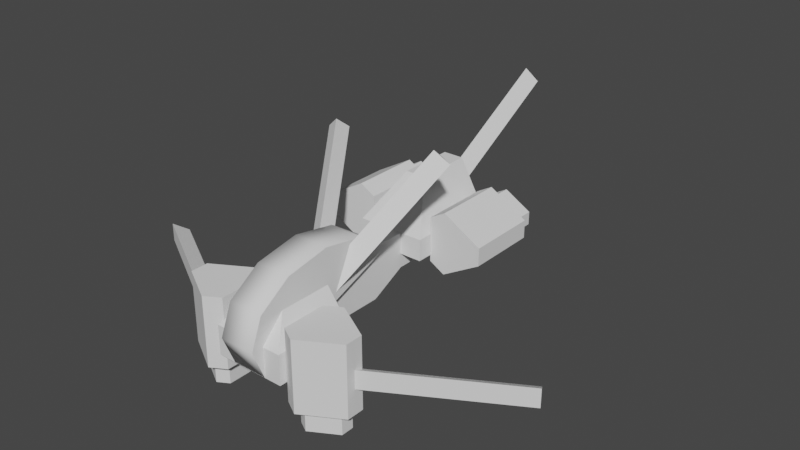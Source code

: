 # Source: dragonfly.blend  (saved by Blender 2.80.75; exported with 4.5.12 LTS)
import bpy
from mathutils import Matrix  # noqa: F401  (used for matrix-valued properties, if any)

bpy.ops.wm.read_factory_settings(use_empty=True)
scene = bpy.context.scene
scene.name = 'Scene'

# ---- collections
col_collection = bpy.data.collections.new('Collection'); scene.collection.children.link(col_collection)

# ---- world
world_world = bpy.data.worlds.new('World'); scene.world = world_world
world_world.use_nodes = True; world_world.node_tree.nodes.clear()
_N = world_world.node_tree.nodes; _L = world_world.node_tree.links
n0 = _N.new('ShaderNodeOutputWorld'); n0.name = 'World Output'; n0.location = (300, 300)
n1 = _N.new('ShaderNodeBackground'); n1.name = 'Background'; n1.location = (10, 300)
n1.inputs[0].default_value = (0.05088, 0.05088, 0.05088, 1.0)
_L.new(n1.outputs[0], n0.inputs[0])
n0.is_active_output = True
world_world.color = (0.05088, 0.05088, 0.05088)
world_world.use_sun_shadow = False
world_world.sun_shadow_jitter_overblur = 0.0

# ---- meshes
me_cylinder_004 = bpy.data.meshes.new('Cylinder.004')
me_cylinder_004.from_pydata([(1.48, 2.507, 1.457), (1.48, 1.307, 1.457), (0.8301, 2.507, 1.082), (0.8301, 1.307, 1.082), (0.5703, 2.507, 1.232), (0.5703, 1.307, 1.232), (0.5703, 2.507, 1.982), (0.5703, 1.307, 1.982), (0.8301, 2.507, 2.132), (0.8301, 1.307, 2.132), (1.48, 2.507, 1.757), (1.48, 1.307, 1.757), (0.6856, 2.867, 1.866), (0.8727, 2.867, 1.974), (0.6856, 2.507, 1.347), (0.8727, 2.507, 1.239), (0.8727, 2.867, 1.239), (0.6856, 2.867, 1.347), (0.8727, 2.507, 1.974), (0.6856, 2.507, 1.866), (1.322, 2.867, 1.715), (1.322, 2.867, 1.499), (1.322, 2.507, 1.499), (1.322, 2.507, 1.715), (0.8515, 2.867, 1.419), (0.8515, 2.867, 1.795), (1.177, 2.867, 1.607), (0.9357, 0.8867, 3.326), (0.03059, -0.681, 1.516), (1.166, 0.9741, 3.135), (0.261, -0.5936, 1.325), (0.8961, 1.13, 3.135), (-0.008952, -0.4377, 1.325), (1.52, -1.65, 0.3756), (1.52, -1.65, 1.576), (0.8701, -2.025, 0.3756), (0.8701, -2.025, 1.576), (0.6103, -1.875, 0.3756), (0.6103, -1.875, 1.576), (0.6103, -1.125, 0.3756), (0.6103, -1.125, 1.576), (0.8701, -0.975, 0.3756), (0.8701, -0.975, 1.576), (1.52, -1.35, 0.3756), (1.52, -1.35, 1.576), (0.7256, -1.241, 0.01556), (0.9127, -1.133, 0.01556), (0.7256, -1.759, 0.3756), (0.9127, -1.867, 0.3756), (0.9127, -1.867, 0.01556), (0.7256, -1.759, 0.01556), (0.9127, -1.133, 0.3756), (0.7256, -1.241, 0.3756), (1.362, -1.392, 0.01556), (1.362, -1.608, 0.01556), (1.362, -1.608, 0.3756), (1.362, -1.392, 0.3756), (0.8915, -1.688, 0.01556), (0.8915, -1.312, 0.01556), (1.217, -1.5, 0.01556), (3.662, -0.2666, 1.106), (1.445, -1.547, 1.106), (3.662, -0.2666, 0.7941), (1.445, -1.547, 0.7941), (3.527, -0.03276, 0.95), (1.31, -1.313, 0.95), (-1.48, 2.507, 1.457), (-1.48, 1.307, 1.457), (-0.8301, 2.507, 1.082), (-0.8301, 1.307, 1.082), (-0.5703, 2.507, 1.232), (-0.5703, 1.307, 1.232), (-0.5703, 2.507, 1.982), (-0.5703, 1.307, 1.982), (-0.8301, 2.507, 2.132), (-0.8301, 1.307, 2.132), (-1.48, 2.507, 1.757), (-1.48, 1.307, 1.757), (-0.6856, 2.867, 1.866), (-0.8727, 2.867, 1.974), (-0.6856, 2.507, 1.347), (-0.8727, 2.507, 1.239), (-0.8727, 2.867, 1.239), (-0.6856, 2.867, 1.347), (-0.8727, 2.507, 1.974), (-0.6856, 2.507, 1.866), (-1.322, 2.867, 1.715), (-1.322, 2.867, 1.499), (-1.322, 2.507, 1.499), (-1.322, 2.507, 1.715), (-0.8515, 2.867, 1.419), (-0.8515, 2.867, 1.795), (-1.177, 2.867, 1.607), (-0.9357, 0.8867, 3.326), (-0.03059, -0.681, 1.516), (-1.166, 0.9741, 3.135), (-0.261, -0.5936, 1.325), (-0.8961, 1.13, 3.135), (0.008952, -0.4377, 1.325), (-1.52, -1.65, 0.3756), (-1.52, -1.65, 1.576), (-0.8701, -2.025, 0.3756), (-0.8701, -2.025, 1.576), (-0.6103, -1.875, 0.3756), (-0.6103, -1.875, 1.576), (-0.6103, -1.125, 0.3756), (-0.6103, -1.125, 1.576), (-0.8701, -0.975, 0.3756), (-0.8701, -0.975, 1.576), (-1.52, -1.35, 0.3756), (-1.52, -1.35, 1.576), (-0.7256, -1.241, 0.01556), (-0.9127, -1.133, 0.01556), (-0.7256, -1.759, 0.3756), (-0.9127, -1.867, 0.3756), (-0.9127, -1.867, 0.01556), (-0.7256, -1.759, 0.01556), (-0.9127, -1.133, 0.3756), (-0.7256, -1.241, 0.3756), (-1.362, -1.392, 0.01556), (-1.362, -1.608, 0.01556), (-1.362, -1.608, 0.3756), (-1.362, -1.392, 0.3756), (-0.8915, -1.688, 0.01556), (-0.8915, -1.312, 0.01556), (-1.217, -1.5, 0.01556), (-3.662, -0.2666, 1.106), (-1.445, -1.547, 1.106), (-3.662, -0.2666, 0.7941), (-1.445, -1.547, 0.7941), (-3.527, -0.03276, 0.95), (-1.31, -1.313, 0.95), (-0.576, 1.04, 1.34), (0.576, 1.04, 1.34), (-0.576, 2.6, 1.34), (0.576, 2.6, 1.34), (-0.576, 2.6, 1.7), (-0.576, 1.04, 1.7), (0.576, 1.04, 1.7), (0.576, 2.6, 1.7), (-0.1728, 2.6, 2.42), (-0.1728, 1.64, 2.42), (0.1728, 1.64, 2.42), (0.1728, 2.6, 2.42), (-0.3, 0.599, 1.7), (0.3, 0.599, 1.7), (-0.3, -1.999, 0.7), (0.3, -1.999, 0.7), (-0.3, -2.2, 1.2), (0.3, -2.2, 1.2), (-0.3, -1.999, 1.7), (0.3, -1.999, 1.7), (-0.3, -1.45, 2.066), (0.3, -1.45, 2.066), (-0.3, -0.7, 2.2), (0.3, -0.7, 2.2), (-0.3, 0.05, 2.066), (0.3, 0.05, 2.066), (-0.6, -2.0, 0.7), (0.6, -2.0, 0.7), (-0.6, -0.7, 0.7), (0.6, -0.7, 0.7), (-0.6, -0.7, 1.2), (-0.6, -2.0, 1.2), (0.6, -2.0, 1.2), (0.6, -0.7, 1.2), (-0.3, -0.7, 1.6), (-0.3, -1.6, 1.6), (0.3, -1.6, 1.6), (0.3, -0.7, 1.6), (-5.771e-07, 4.592, 3.346), (-1.729e-08, 2.375, 2.066), (0.1559, 4.727, 3.112), (0.1559, 2.51, 1.832), (-0.1559, 4.727, 3.112), (-0.1559, 2.51, 1.832), (-0.2, -0.7, 1.7), (0.2, -0.7, 1.7), (-0.2, 1.04, 1.7), (0.2, 1.04, 1.7), (-0.2, 0.44, 0.8), (-0.2, -0.7, 0.8), (0.2, -0.7, 0.8), (0.2, 0.44, 0.8), (0.2, 1.04, 1.1), (-0.2, 1.04, 1.1), (0.2, 2.44, 1.34), (-0.2, 2.44, 1.34), (0.2, 2.14, 1.1), (-0.2, 2.14, 1.1)], [], [(0, 3, 2), (3, 4, 2), (4, 7, 6), (7, 8, 6), (7, 5, 1), (9, 10, 8), (11, 0, 10), (6, 8, 10), (15, 21, 22), (21, 24, 26), (18, 20, 13), (15, 17, 16), (12, 18, 13), (21, 23, 22), (19, 17, 14), (25, 26, 24), (20, 21, 26), (13, 26, 25), (12, 13, 25), (12, 24, 17), (16, 17, 24), (27, 30, 29), (30, 31, 29), (31, 28, 27), (27, 29, 31), (34, 35, 33), (36, 37, 35), (38, 39, 37), (40, 41, 39), (40, 38, 34), (42, 43, 41), (44, 33, 43), (39, 41, 43), (48, 54, 55), (49, 59, 54), (56, 46, 51), (48, 50, 49), (45, 51, 46), (54, 56, 55), (52, 50, 47), (58, 59, 57), (53, 54, 59), (46, 59, 58), (45, 46, 58), (45, 57, 50), (49, 50, 57), (61, 62, 60), (63, 64, 62), (64, 61, 60), (60, 62, 64), (66, 69, 67), (70, 69, 68), (70, 73, 71), (74, 73, 72), (75, 77, 67), (76, 75, 74), (66, 77, 76), (72, 70, 68), (87, 81, 88), (87, 90, 82), (84, 86, 89), (83, 81, 82), (78, 84, 85), (89, 87, 88), (83, 85, 80), (91, 90, 92), (86, 92, 87), (79, 92, 86), (78, 91, 79), (90, 78, 83), (82, 90, 83), (93, 96, 94), (97, 96, 95), (97, 94, 98), (93, 97, 95), (101, 100, 99), (103, 102, 101), (105, 104, 103), (107, 106, 105), (108, 110, 100), (109, 108, 107), (99, 110, 109), (105, 103, 101), (120, 114, 121), (125, 115, 120), (112, 122, 117), (116, 114, 115), (111, 117, 118), (122, 120, 121), (116, 118, 113), (124, 123, 125), (119, 125, 120), (112, 125, 119), (111, 124, 112), (123, 111, 116), (115, 123, 116), (128, 127, 126), (130, 129, 128), (130, 127, 131), (126, 130, 128), (134, 133, 132), (136, 143, 139), (135, 138, 133), (132, 136, 134), (134, 139, 135), (142, 140, 141), (138, 141, 137), (139, 142, 138), (136, 141, 140), (138, 132, 133), (155, 153, 147), (154, 156, 146), (147, 148, 146), (149, 150, 148), (151, 152, 150), (153, 154, 152), (155, 156, 154), (157, 144, 156), (145, 146, 144), (160, 159, 158), (164, 167, 163), (160, 165, 161), (159, 163, 158), (161, 164, 159), (158, 162, 160), (165, 168, 164), (162, 167, 166), (162, 169, 165), (171, 172, 170), (172, 175, 174), (174, 171, 170), (170, 172, 174), (178, 176, 177), (182, 181, 180), (177, 182, 183), (176, 178, 180), (183, 184, 179), (178, 187, 189), (178, 185, 180), (183, 180, 185), (187, 186, 188), (184, 185, 189), (179, 184, 188), (0, 1, 3), (3, 5, 4), (4, 5, 7), (7, 9, 8), (5, 3, 1), (1, 11, 9), (9, 7, 1), (9, 11, 10), (11, 1, 0), (10, 0, 6), (0, 2, 6), (2, 4, 6), (15, 16, 21), (21, 16, 24), (18, 23, 20), (15, 14, 17), (12, 19, 18), (21, 20, 23), (19, 12, 17), (13, 20, 26), (12, 25, 24), (27, 28, 30), (30, 32, 31), (31, 32, 28), (34, 36, 35), (36, 38, 37), (38, 40, 39), (40, 42, 41), (38, 36, 34), (34, 44, 42), (42, 40, 34), (42, 44, 43), (44, 34, 33), (43, 33, 39), (33, 35, 39), (35, 37, 39), (48, 49, 54), (49, 57, 59), (56, 53, 46), (48, 47, 50), (45, 52, 51), (54, 53, 56), (52, 45, 50), (46, 53, 59), (45, 58, 57), (61, 63, 62), (63, 65, 64), (64, 65, 61), (66, 68, 69), (70, 71, 69), (70, 72, 73), (74, 75, 73), (67, 69, 71), (71, 73, 67), (73, 75, 67), (76, 77, 75), (66, 67, 77), (68, 66, 72), (66, 76, 72), (76, 74, 72), (87, 82, 81), (87, 92, 90), (84, 79, 86), (83, 80, 81), (78, 79, 84), (89, 86, 87), (83, 78, 85), (79, 91, 92), (90, 91, 78), (93, 95, 96), (97, 98, 96), (97, 93, 94), (101, 102, 100), (103, 104, 102), (105, 106, 104), (107, 108, 106), (100, 102, 104), (104, 106, 100), (106, 108, 100), (109, 110, 108), (99, 100, 110), (101, 99, 105), (99, 109, 105), (109, 107, 105), (120, 115, 114), (125, 123, 115), (112, 119, 122), (116, 113, 114), (111, 112, 117), (122, 119, 120), (116, 111, 118), (112, 124, 125), (123, 124, 111), (128, 129, 127), (130, 131, 129), (130, 126, 127), (134, 135, 133), (136, 140, 143), (135, 139, 138), (132, 137, 136), (134, 136, 139), (142, 143, 140), (138, 142, 141), (139, 143, 142), (136, 137, 141), (138, 137, 132), (149, 147, 151), (147, 145, 157), (151, 147, 153), (157, 155, 147), (156, 144, 146), (146, 148, 150), (150, 152, 146), (152, 154, 146), (147, 149, 148), (149, 151, 150), (151, 153, 152), (153, 155, 154), (155, 157, 156), (157, 145, 144), (145, 147, 146), (160, 161, 159), (164, 168, 167), (160, 162, 165), (159, 164, 163), (161, 165, 164), (158, 163, 162), (165, 169, 168), (162, 163, 167), (162, 166, 169), (171, 173, 172), (172, 173, 175), (174, 175, 171), (178, 177, 179), (182, 180, 183), (177, 183, 179), (176, 180, 181), (178, 189, 185), (183, 185, 184), (187, 188, 189), (184, 189, 188), (179, 188, 186)])
me_cylinder_004.polygons.foreach_set('use_smooth', [0, 0, 0, 0, 0, 0, 0, 0, 0, 0, 0, 0, 0, 0, 0, 0, 0, 0, 0, 0, 0, 0, 0, 0, 0, 0, 0, 0, 0, 0, 0, 0, 0, 0, 0, 0, 0, 0, 0, 0, 0, 0, 0, 0, 0, 0, 0, 0, 0, 0, 0, 0, 0, 0, 0, 0, 0, 0, 0, 0, 0, 0, 0, 0, 0, 0, 0, 0, 0, 0, 0, 0, 0, 0, 0, 0, 0, 0, 0, 0, 0, 0, 0, 0, 0, 0, 0, 0, 0, 0, 0, 0, 0, 0, 0, 0, 0, 0, 0, 0, 0, 0, 0, 0, 0, 0, 0, 0, 0, 0, 0, 0, 1, 1, 1, 1, 1, 1, 0, 0, 0, 0, 0, 0, 0, 0, 0, 0, 0, 0, 0, 0, 0, 0, 0, 0, 0, 0, 0, 0, 0, 0, 0, 0, 0, 0, 0, 0, 0, 0, 0, 0, 0, 0, 0, 0, 0, 0, 0, 0, 0, 0, 0, 0, 0, 0, 0, 0, 0, 0, 0, 0, 0, 0, 0, 0, 0, 0, 0, 0, 0, 0, 0, 0, 0, 0, 0, 0, 0, 0, 0, 0, 0, 0, 0, 0, 0, 0, 0, 0, 0, 0, 0, 0, 0, 0, 0, 0, 0, 0, 0, 0, 0, 0, 0, 0, 0, 0, 0, 0, 0, 0, 0, 0, 0, 0, 0, 0, 0, 0, 0, 0, 0, 0, 0, 0, 0, 0, 0, 0, 0, 0, 0, 0, 0, 0, 0, 0, 0, 0, 0, 0, 0, 0, 0, 0, 0, 1, 1, 1, 1, 1, 1, 0, 0, 0, 0, 0, 0, 0, 0, 0, 0, 0, 0, 0, 0, 0, 0, 0, 0, 0, 0, 0, 0])
_uv = me_cylinder_004.uv_layers.new(name='UVMap')
_uv.uv.foreach_set('vector', [0.05878, 0.2251, 0.1807, 0.4202, 0.1807, 0.2251, 0.01, 0.4202, 0.05878, 0.2251, 0.01, 0.2251, 0.05878, 0.2251, 0.1807, 0.4202, 0.1807, 0.2251, 0.01, 0.4202, 0.05878, 0.2251, 0.01, 0.2251, 0.3063, 0.3958, 0.2007, 0.3349, 0.3063, 0.2251, 0.05878, 0.4202, 0.1807, 0.2251, 0.05878, 0.2251, 0.01, 0.4202, 0.05878, 0.2251, 0.01, 0.2251, 0.2007, 0.3349, 0.2007, 0.2861, 0.3063, 0.2251, 0.6422, 0.2833, 0.5579, 0.3418, 0.5579, 0.2833, 0.425, 0.4163, 0.412, 0.3399, 0.4425, 0.3928, 0.5579, 0.2833, 0.6422, 0.3418, 0.5579, 0.3418, 0.5228, 0.2833, 0.5579, 0.3418, 0.5228, 0.3418, 0.5228, 0.3418, 0.5579, 0.2833, 0.5579, 0.3418, 0.5579, 0.3418, 0.5228, 0.2833, 0.5579, 0.2833, 0.6422, 0.2833, 0.5579, 0.3418, 0.5579, 0.2833, 0.4848, 0.148, 0.4542, 0.09504, 0.5154, 0.09504, 0.4601, 0.4163, 0.425, 0.4163, 0.4425, 0.3928, 0.5022, 0.3433, 0.4425, 0.3928, 0.4731, 0.3399, 0.4847, 0.3129, 0.5022, 0.3433, 0.4731, 0.3399, 0.4847, 0.3129, 0.412, 0.3399, 0.4004, 0.3129, 0.3828, 0.3433, 0.4004, 0.3129, 0.412, 0.3399, 0.99, 0.1457, 0.5738, 0.09504, 0.99, 0.09504, 0.99, 0.09504, 0.5738, 0.1457, 0.5738, 0.09504, 0.5738, 0.09504, 0.99, 0.1457, 0.5738, 0.1457, 0.7061, 0.3086, 0.6622, 0.334, 0.6622, 0.2833, 0.1807, 0.2051, 0.05878, 0.01, 0.1807, 0.01, 0.05878, 0.2051, 0.01, 0.01, 0.05878, 0.01, 0.1807, 0.2051, 0.05878, 0.01, 0.1807, 0.01, 0.05878, 0.2051, 0.01, 0.01, 0.05878, 0.01, 0.3063, 0.1807, 0.2007, 0.1198, 0.3063, 0.01, 0.1807, 0.2051, 0.05878, 0.01, 0.1807, 0.01, 0.05878, 0.2051, 0.01, 0.01, 0.05878, 0.01, 0.3063, 0.01, 0.3486, 0.03439, 0.3486, 0.1563, 0.5579, 0.3418, 0.6422, 0.2833, 0.6422, 0.3418, 0.3828, 0.3433, 0.4425, 0.3928, 0.425, 0.4163, 0.5579, 0.3418, 0.6422, 0.2833, 0.6422, 0.3418, 0.5579, 0.3418, 0.5228, 0.2833, 0.5579, 0.2833, 0.5579, 0.2833, 0.5228, 0.3418, 0.5228, 0.2833, 0.5228, 0.2833, 0.5579, 0.3418, 0.5228, 0.3418, 0.5579, 0.3418, 0.6422, 0.2833, 0.6422, 0.3418, 0.4848, 0.148, 0.4542, 0.09504, 0.5154, 0.09504, 0.4601, 0.4163, 0.425, 0.4163, 0.4425, 0.3928, 0.5022, 0.3433, 0.4425, 0.3928, 0.4731, 0.3399, 0.4847, 0.3129, 0.5022, 0.3433, 0.4731, 0.3399, 0.4847, 0.3129, 0.412, 0.3399, 0.4004, 0.3129, 0.3828, 0.3433, 0.4004, 0.3129, 0.412, 0.3399, 0.5738, 0.1457, 0.99, 0.09504, 0.99, 0.1457, 0.5738, 0.1457, 0.99, 0.09504, 0.99, 0.1457, 0.5738, 0.09504, 0.99, 0.1457, 0.5738, 0.1457, 0.6622, 0.2833, 0.7061, 0.3086, 0.6622, 0.334, 0.05878, 0.2251, 0.1807, 0.4202, 0.05878, 0.4202, 0.05878, 0.2251, 0.01, 0.4202, 0.01, 0.2251, 0.05878, 0.2251, 0.1807, 0.4202, 0.05878, 0.4202, 0.05878, 0.2251, 0.01, 0.4202, 0.01, 0.2251, 0.3486, 0.2495, 0.3486, 0.3714, 0.3063, 0.3958, 0.1807, 0.2251, 0.05878, 0.4202, 0.05878, 0.2251, 0.05878, 0.2251, 0.01, 0.4202, 0.01, 0.2251, 0.3063, 0.3958, 0.2007, 0.3349, 0.2007, 0.2861, 0.5579, 0.2833, 0.6422, 0.3418, 0.5579, 0.3418, 0.4847, 0.3129, 0.412, 0.3399, 0.4004, 0.3129, 0.5579, 0.3418, 0.6422, 0.2833, 0.6422, 0.3418, 0.5579, 0.2833, 0.5228, 0.3418, 0.5228, 0.2833, 0.5228, 0.2833, 0.5579, 0.3418, 0.5228, 0.3418, 0.5228, 0.3418, 0.5579, 0.2833, 0.5579, 0.3418, 0.5579, 0.2833, 0.6422, 0.3418, 0.5579, 0.3418, 0.5154, 0.09504, 0.4848, 0.148, 0.4542, 0.09504, 0.5022, 0.3433, 0.4731, 0.3399, 0.4847, 0.3129, 0.4601, 0.4163, 0.4731, 0.3399, 0.5022, 0.3433, 0.425, 0.4163, 0.4425, 0.3928, 0.4601, 0.4163, 0.412, 0.3399, 0.425, 0.4163, 0.3828, 0.3433, 0.4004, 0.3129, 0.412, 0.3399, 0.3828, 0.3433, 0.5738, 0.1457, 0.99, 0.09504, 0.99, 0.1457, 0.99, 0.1457, 0.5738, 0.09504, 0.99, 0.09504, 0.99, 0.09504, 0.5738, 0.1457, 0.5738, 0.09504, 0.6622, 0.2833, 0.7061, 0.3086, 0.6622, 0.334, 0.05878, 0.01, 0.1807, 0.2051, 0.1807, 0.01, 0.01, 0.01, 0.05878, 0.2051, 0.05878, 0.01, 0.05878, 0.01, 0.1807, 0.2051, 0.1807, 0.01, 0.01, 0.01, 0.05878, 0.2051, 0.05878, 0.01, 0.2007, 0.07097, 0.3063, 0.01, 0.3486, 0.03439, 0.05878, 0.01, 0.1807, 0.2051, 0.1807, 0.01, 0.01, 0.01, 0.05878, 0.2051, 0.05878, 0.01, 0.2007, 0.07097, 0.3063, 0.01, 0.3486, 0.03439, 0.6422, 0.3418, 0.5579, 0.2833, 0.6422, 0.2833, 0.4731, 0.3399, 0.4004, 0.3129, 0.4847, 0.3129, 0.6422, 0.3418, 0.5579, 0.2833, 0.6422, 0.2833, 0.5228, 0.3418, 0.5579, 0.2833, 0.5579, 0.3418, 0.5579, 0.3418, 0.5228, 0.2833, 0.5579, 0.2833, 0.5579, 0.2833, 0.5228, 0.3418, 0.5228, 0.2833, 0.6422, 0.3418, 0.5579, 0.2833, 0.6422, 0.2833, 0.4542, 0.09504, 0.5154, 0.09504, 0.4848, 0.148, 0.5022, 0.3433, 0.4731, 0.3399, 0.4847, 0.3129, 0.4601, 0.4163, 0.4731, 0.3399, 0.5022, 0.3433, 0.425, 0.4163, 0.4425, 0.3928, 0.4601, 0.4163, 0.412, 0.3399, 0.425, 0.4163, 0.3828, 0.3433, 0.4004, 0.3129, 0.412, 0.3399, 0.3828, 0.3433, 0.5738, 0.09504, 0.99, 0.1457, 0.5738, 0.1457, 0.5738, 0.09504, 0.99, 0.1457, 0.5738, 0.1457, 0.5738, 0.1457, 0.99, 0.09504, 0.99, 0.1457, 0.6622, 0.334, 0.6622, 0.2833, 0.7061, 0.3086, 0.8027, 0.7364, 0.99, 0.99, 0.8027, 0.99, 0.1973, 0.4469, 0.07556, 0.564, 0.01, 0.4469, 0.7164, 0.505, 0.7749, 0.7586, 0.7164, 0.7586, 0.7749, 0.7586, 0.7164, 0.505, 0.7749, 0.505, 0.6964, 0.7586, 0.6378, 0.5713, 0.6964, 0.5713, 0.6814, 0.8524, 0.5253, 0.7962, 0.6814, 0.7962, 0.5365, 0.3738, 0.6889, 0.4956, 0.5365, 0.5611, 0.5165, 0.4399, 0.3823, 0.596, 0.5165, 0.6935, 0.5165, 0.4399, 0.3823, 0.596, 0.3823, 0.4399, 0.6964, 0.5713, 0.6378, 0.7586, 0.6378, 0.5713, 0.296, 0.6031, 0.1744, 0.5797, 0.01129, 0.7549, 0.296, 0.6031, 0.402, 0.6673, 0.01129, 0.7549, 0.01, 0.8924, 0.09762, 0.99, 0.01, 0.99, 0.09762, 0.8924, 0.1852, 0.99, 0.09762, 0.99, 0.1852, 0.8924, 0.2925, 0.99, 0.1852, 0.99, 0.2925, 0.8924, 0.4164, 0.99, 0.2925, 0.99, 0.4164, 0.8924, 0.5403, 0.99, 0.4164, 0.99, 0.5403, 0.8924, 0.6476, 0.99, 0.5403, 0.99, 0.4626, 0.8724, 0.01, 0.7749, 0.4626, 0.7749, 0.7949, 0.505, 0.99, 0.7163, 0.7949, 0.7163, 0.1672, 0.5488, 0.3136, 0.4568, 0.3623, 0.5488, 0.6178, 0.7762, 0.5365, 0.5811, 0.6178, 0.5811, 0.5365, 0.5811, 0.6178, 0.7762, 0.5365, 0.7762, 0.7827, 0.99, 0.7014, 0.7786, 0.7827, 0.7786, 0.7827, 0.99, 0.7014, 0.7786, 0.7827, 0.7786, 0.99, 0.485, 0.8437, 0.4037, 0.7786, 0.485, 0.99, 0.485, 0.8437, 0.4037, 0.99, 0.4037, 0.8465, 0.3606, 0.7002, 0.4256, 0.6514, 0.3606, 0.5738, 0.1457, 0.99, 0.09504, 0.99, 0.1457, 0.5738, 0.09504, 0.99, 0.1457, 0.5738, 0.1457, 0.99, 0.1457, 0.5738, 0.09504, 0.99, 0.09504, 0.6622, 0.334, 0.6622, 0.2833, 0.7061, 0.3086, 0.3692, 0.01, 0.3692, 0.2929, 0.4342, 0.2929, 0.99, 0.07504, 0.99, 0.01, 0.8046, 0.01, 0.99, 0.1657, 0.99, 0.3121, 0.8046, 0.3121, 0.99, 0.1657, 0.7071, 0.1657, 0.8046, 0.3121, 0.8046, 0.3121, 0.7071, 0.2633, 0.7071, 0.1657, 0.7071, 0.1657, 0.4794, 0.2243, 0.5282, 0.2633, 0.7071, 0.1657, 0.7071, 0.2633, 0.8046, 0.3121, 0.8046, 0.07504, 0.8046, 0.01, 0.6956, 0.01, 0.4542, 0.01, 0.4542, 0.07504, 0.5167, 0.07504, 0.6956, 0.07504, 0.6956, 0.01, 0.5167, 0.01, 0.7071, 0.1657, 0.7071, 0.2633, 0.5282, 0.2633, 0.05878, 0.2251, 0.05878, 0.4202, 0.1807, 0.4202, 0.01, 0.4202, 0.05878, 0.4202, 0.05878, 0.2251, 0.05878, 0.2251, 0.05878, 0.4202, 0.1807, 0.4202, 0.01, 0.4202, 0.05878, 0.4202, 0.05878, 0.2251, 0.2007, 0.3349, 0.2007, 0.2861, 0.3063, 0.2251, 0.3063, 0.2251, 0.3486, 0.2495, 0.3486, 0.3714, 0.3486, 0.3714, 0.3063, 0.3958, 0.3063, 0.2251, 0.05878, 0.4202, 0.1807, 0.4202, 0.1807, 0.2251, 0.01, 0.4202, 0.05878, 0.4202, 0.05878, 0.2251, 0.3063, 0.2251, 0.3486, 0.2495, 0.2007, 0.3349, 0.3486, 0.2495, 0.3486, 0.3714, 0.2007, 0.3349, 0.3486, 0.3714, 0.3063, 0.3958, 0.2007, 0.3349, 0.6422, 0.2833, 0.6422, 0.3418, 0.5579, 0.3418, 0.425, 0.4163, 0.3828, 0.3433, 0.412, 0.3399, 0.5579, 0.2833, 0.6422, 0.2833, 0.6422, 0.3418, 0.5228, 0.2833, 0.5579, 0.2833, 0.5579, 0.3418, 0.5228, 0.3418, 0.5228, 0.2833, 0.5579, 0.2833, 0.5579, 0.3418, 0.5228, 0.3418, 0.5228, 0.2833, 0.6422, 0.2833, 0.6422, 0.3418, 0.5579, 0.3418, 0.5022, 0.3433, 0.4601, 0.4163, 0.4425, 0.3928, 0.4847, 0.3129, 0.4731, 0.3399, 0.412, 0.3399, 0.99, 0.1457, 0.5738, 0.1457, 0.5738, 0.09504, 0.99, 0.09504, 0.99, 0.1457, 0.5738, 0.1457, 0.5738, 0.09504, 0.99, 0.09504, 0.99, 0.1457, 0.1807, 0.2051, 0.05878, 0.2051, 0.05878, 0.01, 0.05878, 0.2051, 0.01, 0.2051, 0.01, 0.01, 0.1807, 0.2051, 0.05878, 0.2051, 0.05878, 0.01, 0.05878, 0.2051, 0.01, 0.2051, 0.01, 0.01, 0.2007, 0.1198, 0.2007, 0.07097, 0.3063, 0.01, 0.3063, 0.01, 0.3486, 0.03439, 0.3486, 0.1563, 0.3486, 0.1563, 0.3063, 0.1807, 0.3063, 0.01, 0.1807, 0.2051, 0.05878, 0.2051, 0.05878, 0.01, 0.05878, 0.2051, 0.01, 0.2051, 0.01, 0.01, 0.3486, 0.1563, 0.3063, 0.1807, 0.3063, 0.01, 0.3063, 0.1807, 0.2007, 0.1198, 0.3063, 0.01, 0.2007, 0.1198, 0.2007, 0.07097, 0.3063, 0.01, 0.5579, 0.3418, 0.5579, 0.2833, 0.6422, 0.2833, 0.3828, 0.3433, 0.412, 0.3399, 0.4425, 0.3928, 0.5579, 0.3418, 0.5579, 0.2833, 0.6422, 0.2833, 0.5579, 0.3418, 0.5228, 0.3418, 0.5228, 0.2833, 0.5579, 0.2833, 0.5579, 0.3418, 0.5228, 0.3418, 0.5228, 0.2833, 0.5579, 0.2833, 0.5579, 0.3418, 0.5579, 0.3418, 0.5579, 0.2833, 0.6422, 0.2833, 0.5022, 0.3433, 0.4601, 0.4163, 0.4425, 0.3928, 0.4847, 0.3129, 0.4731, 0.3399, 0.412, 0.3399, 0.5738, 0.1457, 0.5738, 0.09504, 0.99, 0.09504, 0.5738, 0.1457, 0.5738, 0.09504, 0.99, 0.09504, 0.5738, 0.09504, 0.99, 0.09504, 0.99, 0.1457, 0.05878, 0.2251, 0.1807, 0.2251, 0.1807, 0.4202, 0.05878, 0.2251, 0.05878, 0.4202, 0.01, 0.4202, 0.05878, 0.2251, 0.1807, 0.2251, 0.1807, 0.4202, 0.05878, 0.2251, 0.05878, 0.4202, 0.01, 0.4202, 0.3063, 0.3958, 0.2007, 0.3349, 0.2007, 0.2861, 0.2007, 0.2861, 0.3063, 0.2251, 0.3063, 0.3958, 0.3063, 0.2251, 0.3486, 0.2495, 0.3063, 0.3958, 0.1807, 0.2251, 0.1807, 0.4202, 0.05878, 0.4202, 0.05878, 0.2251, 0.05878, 0.4202, 0.01, 0.4202, 0.2007, 0.2861, 0.3063, 0.2251, 0.3063, 0.3958, 0.3063, 0.2251, 0.3486, 0.2495, 0.3063, 0.3958, 0.3486, 0.2495, 0.3486, 0.3714, 0.3063, 0.3958, 0.5579, 0.2833, 0.6422, 0.2833, 0.6422, 0.3418, 0.4847, 0.3129, 0.4731, 0.3399, 0.412, 0.3399, 0.5579, 0.3418, 0.5579, 0.2833, 0.6422, 0.2833, 0.5579, 0.2833, 0.5579, 0.3418, 0.5228, 0.3418, 0.5228, 0.2833, 0.5579, 0.2833, 0.5579, 0.3418, 0.5228, 0.3418, 0.5228, 0.2833, 0.5579, 0.2833, 0.5579, 0.2833, 0.6422, 0.2833, 0.6422, 0.3418, 0.4601, 0.4163, 0.4425, 0.3928, 0.4731, 0.3399, 0.412, 0.3399, 0.4425, 0.3928, 0.425, 0.4163, 0.5738, 0.1457, 0.5738, 0.09504, 0.99, 0.09504, 0.99, 0.1457, 0.5738, 0.1457, 0.5738, 0.09504, 0.99, 0.09504, 0.99, 0.1457, 0.5738, 0.1457, 0.05878, 0.01, 0.05878, 0.2051, 0.1807, 0.2051, 0.01, 0.01, 0.01, 0.2051, 0.05878, 0.2051, 0.05878, 0.01, 0.05878, 0.2051, 0.1807, 0.2051, 0.01, 0.01, 0.01, 0.2051, 0.05878, 0.2051, 0.3486, 0.03439, 0.3486, 0.1563, 0.3063, 0.1807, 0.3063, 0.1807, 0.2007, 0.1198, 0.3486, 0.03439, 0.2007, 0.1198, 0.2007, 0.07097, 0.3486, 0.03439, 0.05878, 0.01, 0.05878, 0.2051, 0.1807, 0.2051, 0.01, 0.01, 0.01, 0.2051, 0.05878, 0.2051, 0.3486, 0.03439, 0.3486, 0.1563, 0.2007, 0.07097, 0.3486, 0.1563, 0.3063, 0.1807, 0.2007, 0.07097, 0.3063, 0.1807, 0.2007, 0.1198, 0.2007, 0.07097, 0.6422, 0.3418, 0.5579, 0.3418, 0.5579, 0.2833, 0.4731, 0.3399, 0.412, 0.3399, 0.4004, 0.3129, 0.6422, 0.3418, 0.5579, 0.3418, 0.5579, 0.2833, 0.5228, 0.3418, 0.5228, 0.2833, 0.5579, 0.2833, 0.5579, 0.3418, 0.5228, 0.3418, 0.5228, 0.2833, 0.5579, 0.2833, 0.5579, 0.3418, 0.5228, 0.3418, 0.6422, 0.3418, 0.5579, 0.3418, 0.5579, 0.2833, 0.4601, 0.4163, 0.4425, 0.3928, 0.4731, 0.3399, 0.412, 0.3399, 0.4425, 0.3928, 0.425, 0.4163, 0.5738, 0.09504, 0.99, 0.09504, 0.99, 0.1457, 0.5738, 0.09504, 0.99, 0.09504, 0.99, 0.1457, 0.5738, 0.1457, 0.5738, 0.09504, 0.99, 0.09504, 0.8027, 0.7364, 0.99, 0.7364, 0.99, 0.99, 0.1973, 0.4469, 0.1318, 0.564, 0.07556, 0.564, 0.7164, 0.505, 0.7749, 0.505, 0.7749, 0.7586, 0.7749, 0.7586, 0.7164, 0.7586, 0.7164, 0.505, 0.6964, 0.7586, 0.6378, 0.7586, 0.6378, 0.5713, 0.6814, 0.8524, 0.5253, 0.8524, 0.5253, 0.7962, 0.5365, 0.3738, 0.6889, 0.4394, 0.6889, 0.4956, 0.5165, 0.4399, 0.3823, 0.4399, 0.3823, 0.596, 0.5165, 0.4399, 0.5165, 0.6935, 0.3823, 0.596, 0.6964, 0.5713, 0.6964, 0.7586, 0.6378, 0.7586, 0.01, 0.6673, 0.01129, 0.7549, 0.0697, 0.6031, 0.01129, 0.7549, 0.4639, 0.7549, 0.402, 0.6673, 0.0697, 0.6031, 0.01129, 0.7549, 0.1744, 0.5797, 0.402, 0.6673, 0.296, 0.6031, 0.01129, 0.7549, 0.402, 0.6673, 0.4639, 0.7549, 0.01129, 0.7549, 0.01129, 0.7549, 0.01, 0.6673, 0.0697, 0.6031, 0.0697, 0.6031, 0.1744, 0.5797, 0.01129, 0.7549, 0.1744, 0.5797, 0.296, 0.6031, 0.01129, 0.7549, 0.01, 0.8924, 0.09762, 0.8924, 0.09762, 0.99, 0.09762, 0.8924, 0.1852, 0.8924, 0.1852, 0.99, 0.1852, 0.8924, 0.2925, 0.8924, 0.2925, 0.99, 0.2925, 0.8924, 0.4164, 0.8924, 0.4164, 0.99, 0.4164, 0.8924, 0.5403, 0.8924, 0.5403, 0.99, 0.5403, 0.8924, 0.6476, 0.8924, 0.6476, 0.99, 0.4626, 0.8724, 0.01, 0.8724, 0.01, 0.7749, 0.7949, 0.505, 0.99, 0.505, 0.99, 0.7163, 0.1672, 0.5488, 0.216, 0.4568, 0.3136, 0.4568, 0.6178, 0.7762, 0.5365, 0.7762, 0.5365, 0.5811, 0.5365, 0.5811, 0.6178, 0.5811, 0.6178, 0.7762, 0.7827, 0.99, 0.7014, 0.99, 0.7014, 0.7786, 0.7827, 0.99, 0.7014, 0.99, 0.7014, 0.7786, 0.99, 0.485, 0.99, 0.4037, 0.8437, 0.4037, 0.99, 0.485, 0.7786, 0.485, 0.8437, 0.4037, 0.8465, 0.3606, 0.7977, 0.4256, 0.7002, 0.4256, 0.5738, 0.1457, 0.5738, 0.09504, 0.99, 0.09504, 0.5738, 0.09504, 0.99, 0.09504, 0.99, 0.1457, 0.99, 0.1457, 0.5738, 0.1457, 0.5738, 0.09504, 0.3692, 0.01, 0.4342, 0.2929, 0.4342, 0.01, 0.99, 0.07504, 0.8046, 0.01, 0.8046, 0.07504, 0.99, 0.1657, 0.8046, 0.3121, 0.7071, 0.1657, 0.99, 0.1657, 0.8046, 0.3121, 0.99, 0.3121, 0.7071, 0.1657, 0.5282, 0.2633, 0.7071, 0.2633, 0.8046, 0.07504, 0.6956, 0.01, 0.6956, 0.07504, 0.4542, 0.01, 0.5167, 0.07504, 0.5167, 0.01, 0.6956, 0.07504, 0.5167, 0.01, 0.5167, 0.07504, 0.7071, 0.1657, 0.5282, 0.2633, 0.4794, 0.2243])
me_cylinder_004.use_remesh_preserve_volume = False
me_cylinder_004.use_remesh_preserve_attributes = False
me_cylinder_004.use_mirror_vertex_groups = False
me_cylinder_004.update()
arm_armature_027 = bpy.data.armatures.new('Armature.027')  # bones are not reproduced

# ---- objects
ob_dragonfly = bpy.data.objects.new('dragonfly', me_cylinder_004)
ob_armature = bpy.data.objects.new('Armature', arm_armature_027)

# ---- transforms, parenting, visibility, modifiers, constraints
ob_dragonfly.location = (0.0, 0.0, 0.0)
ob_dragonfly.lineart.crease_threshold = 0.0
ob_armature.location = (0.0, 0.0, 0.0)
ob_armature.lineart.crease_threshold = 0.0

# ---- collection membership
col_collection.objects.link(ob_dragonfly)
col_collection.objects.link(ob_armature)

# ---- scene / render settings (as saved in the file)
scene.frame_start = 1; scene.frame_end = 250; scene.frame_set(1)
scene.render.engine = 'BLENDER_EEVEE_NEXT'
scene.render.film_transparent = True
scene.cycles.use_denoising = False
scene.cycles.samples = 128
scene.cycles.sampling_pattern = 'TABULATED_SOBOL'
scene.cycles.use_adaptive_sampling = False
scene.cycles.use_light_tree = False
scene.view_settings.view_transform = 'Filmic'
bpy.context.view_layer.update()

# ---- added for rendering (the .blend has no active camera and no usable light): camera, sun
cam_auto = bpy.data.cameras.new('AutoCamera')
cam_auto.lens = 50.0
cam_auto.sensor_width = 36.0
cam_auto.clip_end = 1000.0
ob_auto_camera = bpy.data.objects.new('AutoCamera', cam_auto)
scene.collection.objects.link(ob_auto_camera)
ob_auto_camera.location = (9.82263, -10.5239, 9.53882)
ob_auto_camera.rotation_euler = (1.09748, -7.21219e-08, 0.694738)
scene.camera = ob_auto_camera
light_auto_sun = bpy.data.lights.new('AutoSun', 'SUN')
light_auto_sun.energy = 3.0
light_auto_sun.angle = 0.0523599
ob_auto_sun = bpy.data.objects.new('AutoSun', light_auto_sun)
scene.collection.objects.link(ob_auto_sun)
ob_auto_sun.rotation_euler = (0.872665, 0.174533, 0.523599)
bpy.context.view_layer.update()

